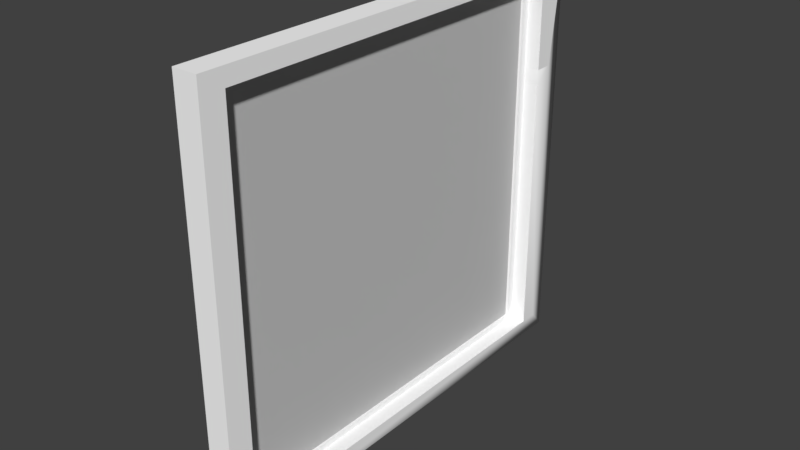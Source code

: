 # Source: GymWindow.blend  (saved by Blender 2.79.0; exported with 4.5.12 LTS)
import bpy
from mathutils import Matrix  # noqa: F401  (used for matrix-valued properties, if any)

bpy.ops.wm.read_factory_settings(use_empty=True)
scene = bpy.context.scene
scene.name = 'Scene'

# ---- collections
col_collection_1 = bpy.data.collections.new('Collection 1'); scene.collection.children.link(col_collection_1)

# ---- materials (node trees are filled in below, after node groups)
mat_window_material = bpy.data.materials.new('window material')
mat_window_material.alpha_threshold = 0.0
mat_window_material.use_transparent_shadow = False
mat_window_material.diffuse_color = (0.9922, 0.9922, 0.9922, 1.0)
mat_window_material.specular_color = (0.9, 0.9, 0.9)
mat_window_material.roughness = 0.5
mat_window_material.specular_intensity = 0.0
mat_glass = bpy.data.materials.new('glass')
mat_glass.alpha_threshold = 0.0
mat_glass.use_transparent_shadow = False
mat_glass.diffuse_color = (0.5882, 0.5882, 0.5882, 1.0)
mat_glass.specular_color = (0.9, 0.9, 0.9)
mat_glass.roughness = 0.5
mat_glass.specular_intensity = 0.0

# ---- material node trees

# ---- world
world_world = bpy.data.worlds.new('World'); scene.world = world_world
world_world.color = (0.05088, 0.05088, 0.05088)
world_world.use_sun_shadow = False
world_world.sun_shadow_jitter_overblur = 0.0
world_world.cycles.sampling_method = 'MANUAL'

# ---- meshes
me_untitled_001 = bpy.data.meshes.new('Untitled.001')
me_untitled_001.from_pydata([(-1864.0, -794.1, 0.0005616), (450.2, -794.1, -0.0001587), (-1864.0, 1393.0, -0.0001695), (450.2, 1393.0, -0.000886), (-1864.0, -794.1, 98.34), (450.2, -794.1, 98.34), (-1864.0, 1393.0, 98.34), (450.2, 1393.0, 98.34), (-1769.0, -734.0, 0.0005655), (370.2, -734.0, -0.0001625), (370.2, -734.0, 98.34), (-1769.0, -734.0, 98.34), (370.2, 1333.0, -0.0008936), (370.2, 1333.0, 98.34), (-1769.0, 1333.0, -0.0001695), (-1769.0, 1333.0, 98.34), (-1780.0, -746.1, 36.41), (380.3, -746.1, 36.41), (-1780.0, 1342.0, 36.41), (380.3, 1342.0, 36.41), (-1780.0, -746.1, 60.84), (380.3, -746.1, 60.84), (-1780.0, 1342.0, 60.84), (380.3, 1342.0, 60.84), (-1864.0, 819.4, -0.0001542), (450.2, 819.4, -0.0008702), (450.2, 819.4, 98.34), (-1864.0, 819.4, 98.34), (370.2, 819.4, -0.0008769), (370.2, 819.4, 98.34), (-1769.0, 819.4, -0.0001504), (-1769.0, 819.4, 98.34), (-1864.0, -166.5, 0.0005426), (450.2, -166.5, 98.34), (370.2, -166.5, -0.0001811), (-1769.0, -166.5, 98.34), (450.2, -166.5, -0.000176), (-1864.0, -166.5, 98.34), (370.2, -166.5, 98.34), (-1769.0, -166.5, 0.0005464)], [], [(0, 1, 5), (5, 4, 0), (36, 33, 5), (5, 1, 36), (3, 2, 6), (6, 7, 3), (24, 27, 6), (6, 2, 24), (11, 35, 37), (11, 37, 4), (10, 11, 4), (10, 4, 5), (38, 10, 5), (38, 5, 33), (9, 34, 36), (9, 36, 1), (8, 9, 1), (8, 1, 0), (8, 0, 32), (8, 32, 39), (12, 13, 15), (15, 14, 12), (31, 30, 14), (14, 15, 31), (9, 8, 11), (11, 10, 9), (38, 34, 9), (9, 10, 38), (16, 18, 19), (19, 17, 16), (20, 21, 23), (23, 22, 20), (16, 17, 21), (21, 20, 16), (17, 19, 23), (23, 21, 17), (19, 18, 22), (22, 23, 19), (18, 16, 20), (20, 22, 18), (3, 7, 26), (26, 25, 3), (32, 37, 27), (27, 24, 32), (7, 6, 15), (7, 15, 13), (26, 7, 13), (26, 13, 29), (15, 6, 27), (27, 31, 15), (24, 2, 14), (14, 30, 24), (12, 14, 2), (12, 2, 3), (28, 12, 3), (28, 3, 25), (35, 39, 30), (30, 31, 35), (13, 12, 28), (28, 29, 13), (25, 26, 33), (33, 36, 25), (26, 29, 38), (38, 33, 26), (31, 27, 37), (37, 35, 31), (24, 30, 39), (39, 32, 24), (28, 25, 36), (36, 34, 28), (29, 28, 34), (34, 38, 29), (0, 4, 37), (37, 32, 0), (11, 8, 39), (39, 35, 11)])
me_untitled_001.polygons.foreach_set('use_smooth', [True] * 76)
me_untitled_001.polygons.foreach_set('material_index', [0, 0, 0, 0, 0, 0, 0, 0, 0, 0, 0, 0, 0, 0, 0, 0, 0, 0, 0, 0, 0, 0, 0, 0, 0, 0, 0, 0, 1, 1, 1, 1, 1, 1, 1, 1, 1, 1, 1, 1, 0, 0, 0, 0, 0, 0, 0, 0, 0, 0, 0, 0, 0, 0, 0, 0, 0, 0, 0, 0, 0, 0, 0, 0, 0, 0, 0, 0, 0, 0, 0, 0, 0, 0, 0, 0])
_k = set([(0, 1), (0, 4), (0, 32), (1, 5), (1, 36), (2, 3), (2, 6), (2, 24), (3, 7), (3, 25), (4, 5), (4, 37), (5, 33), (6, 7), (6, 27), (7, 26), (8, 9), (8, 11), (8, 39), (9, 10), (9, 34), (10, 11), (10, 38), (11, 35), (12, 13), (12, 14), (12, 28), (13, 15), (13, 29), (14, 15), (14, 30), (15, 31), (16, 17), (16, 18), (16, 20), (17, 19), (17, 21), (18, 19), (18, 22), (19, 23), (20, 21), (20, 22), (21, 23), (22, 23), (24, 32), (25, 36), (26, 33), (27, 37), (28, 34), (29, 38), (30, 39), (31, 35)])
me_untitled_001.attributes.new('sharp_edge', 'BOOLEAN', 'EDGE').data.foreach_set('value', [ (min(e.vertices), max(e.vertices)) in _k for e in me_untitled_001.edges])
_uv = me_untitled_001.uv_layers.new(name='UVChannel_1')
_uv.uv.foreach_set('vector', [0.1934, 0.03498, 0.9897, 0.03498, 0.9897, 0.8683, 0.9897, 0.8683, 0.1934, 0.8683, 0.1934, 0.03498, 0.5218, 0.03498, 0.5218, 0.8683, 0.1934, 0.8683, 0.1934, 0.8683, 0.1934, 0.03498, 0.5218, 0.03498, 0.1934, 0.03498, 0.9897, 0.03498, 0.9897, 0.8683, 0.9897, 0.8683, 0.1934, 0.8683, 0.1934, 0.03498, 0.4936, 0.03498, 0.4936, 0.8683, 0.1934, 0.8683, 0.1934, 0.8683, 0.1934, 0.03498, 0.4936, 0.03498, 0.2156, 0.1247, 0.2156, 0.3895, 0.1934, 0.3786, 0.2156, 0.1247, 0.1934, 0.3786, 0.1934, 0.03498, 0.9675, 0.1247, 0.2156, 0.1247, 0.1934, 0.03498, 0.9675, 0.1247, 0.1934, 0.03498, 0.9897, 0.03498, 0.9675, 0.3895, 0.9675, 0.1247, 0.9897, 0.03498, 0.9675, 0.3895, 0.9897, 0.03498, 0.9897, 0.3786, 0.2156, 0.1247, 0.2156, 0.3895, 0.1934, 0.3786, 0.2156, 0.1247, 0.1934, 0.3786, 0.1934, 0.03498, 0.9675, 0.1247, 0.2156, 0.1247, 0.1934, 0.03498, 0.9675, 0.1247, 0.1934, 0.03498, 0.9897, 0.03498, 0.9675, 0.1247, 0.9897, 0.03498, 0.9897, 0.3786, 0.9675, 0.1247, 0.9897, 0.3786, 0.9675, 0.3895, 0.1934, 0.3364, 0.1934, 0.5897, 0.9897, 0.5897, 0.9897, 0.5897, 0.9897, 0.3364, 0.1934, 0.3364, 0.4852, 0.5897, 0.4852, 0.3364, 0.1934, 0.3364, 0.1934, 0.3364, 0.1934, 0.5897, 0.4852, 0.5897, 0.9897, 0.3364, 0.1934, 0.3364, 0.1934, 0.5897, 0.1934, 0.5897, 0.9897, 0.5897, 0.9897, 0.3364, 0.5158, 0.5897, 0.5158, 0.3364, 0.1934, 0.3364, 0.1934, 0.3364, 0.1934, 0.5897, 0.5158, 0.5897, 1.0, 0.0, 1.0, 1.0, 0.0, 1.0, 0.0, 1.0, 0.0, 0.0, 1.0, 0.0, 0.0, 0.0, 1.0, 0.0, 1.0, 1.0, 1.0, 1.0, 0.0, 1.0, 0.0, 0.0, 0.0, 0.0, 1.0, 0.0, 1.0, 1.0, 1.0, 1.0, 0.0, 1.0, 0.0, 0.0, 0.0, 0.0, 1.0, 0.0, 1.0, 1.0, 1.0, 1.0, 0.0, 1.0, 0.0, 0.0, 0.0, 0.0, 1.0, 0.0, 1.0, 1.0, 1.0, 1.0, 0.0, 1.0, 0.0, 0.0, 0.0, 0.0, 1.0, 0.0, 1.0, 1.0, 1.0, 1.0, 0.0, 1.0, 0.0, 0.0, 0.9897, 0.03498, 0.9897, 0.8683, 0.6896, 0.8683, 0.6896, 0.8683, 0.6896, 0.03498, 0.9897, 0.03498, 0.6613, 0.03498, 0.6613, 0.8683, 0.4936, 0.8683, 0.4936, 0.8683, 0.4936, 0.03498, 0.6613, 0.03498, 0.9897, 0.8683, 0.1934, 0.8683, 0.2156, 0.7786, 0.9897, 0.8683, 0.2156, 0.7786, 0.9675, 0.7786, 0.9897, 0.5542, 0.9897, 0.8683, 0.9675, 0.7786, 0.9897, 0.5542, 0.9675, 0.7786, 0.9675, 0.539, 0.2156, 0.7786, 0.1934, 0.8683, 0.1934, 0.5542, 0.1934, 0.5542, 0.2156, 0.539, 0.2156, 0.7786, 0.9897, 0.5542, 0.9897, 0.8683, 0.9675, 0.7786, 0.9675, 0.7786, 0.9675, 0.539, 0.9897, 0.5542, 0.2156, 0.7786, 0.9675, 0.7786, 0.9897, 0.8683, 0.2156, 0.7786, 0.9897, 0.8683, 0.1934, 0.8683, 0.2156, 0.539, 0.2156, 0.7786, 0.1934, 0.8683, 0.2156, 0.539, 0.1934, 0.8683, 0.1934, 0.5542, 0.6673, 0.5897, 0.6673, 0.3364, 0.4852, 0.3364, 0.4852, 0.3364, 0.4852, 0.5897, 0.6673, 0.5897, 0.9897, 0.5897, 0.9897, 0.3364, 0.698, 0.3364, 0.698, 0.3364, 0.698, 0.5897, 0.9897, 0.5897, 0.6896, 0.03498, 0.6896, 0.8683, 0.5218, 0.8683, 0.5218, 0.8683, 0.5218, 0.03498, 0.6896, 0.03498, 0.9897, 0.5542, 0.9675, 0.539, 0.9675, 0.3895, 0.9675, 0.3895, 0.9897, 0.3786, 0.9897, 0.5542, 0.2156, 0.539, 0.1934, 0.5542, 0.1934, 0.3786, 0.1934, 0.3786, 0.2156, 0.3895, 0.2156, 0.539, 0.3834, 0.9636, 0.2154, 0.9636, 0.2154, 0.1647, 0.2154, 0.1647, 0.3834, 0.1647, 0.3834, 0.9636, 0.1923, 0.9906, 0.04641, 0.9906, 0.04641, 0.2411, 0.04641, 0.2411, 0.1923, 0.2411, 0.1923, 0.9906, 0.698, 0.5897, 0.698, 0.3364, 0.5158, 0.3364, 0.5158, 0.3364, 0.5158, 0.5897, 0.698, 0.5897, 0.9897, 0.03498, 0.9897, 0.8683, 0.6613, 0.8683, 0.6613, 0.8683, 0.6613, 0.03498, 0.9897, 0.03498, 0.9897, 0.5897, 0.9897, 0.3364, 0.6673, 0.3364, 0.6673, 0.3364, 0.6673, 0.5897, 0.9897, 0.5897])
me_untitled_001.materials.append(mat_window_material)
me_untitled_001.materials.append(mat_glass)
me_untitled_001.use_remesh_preserve_volume = False
me_untitled_001.use_remesh_preserve_attributes = False
me_untitled_001.use_mirror_vertex_groups = False
me_untitled_001.update()
me_untitled_001.normals_split_custom_set([tuple(v) for v in zip(*[iter([0.0, -1.0, 0.0, 0.0, -1.0, 0.0, 0.0, -1.0, 0.0, 0.0, -1.0, 0.0, 0.0, -1.0, 0.0, 0.0, -1.0, 0.0, 1.0, -2.989e-08, 0.0, 1.0, -4.018e-08, -6.078e-16, 1.0, 1.054e-07, 0.0, 1.0, 1.054e-07, 0.0, 1.0, 1.259e-07, 0.0, 1.0, -2.989e-08, 0.0, 0.0, 1.0, 0.0, 0.0, 1.0, 0.0, 0.0, 1.0, 0.0, 0.0, 1.0, 0.0, 0.0, 1.0, 0.0, 0.0, 1.0, 0.0, -1.0, 5.882e-08, 0.0, -1.0, 7.102e-08, 0.0, -1.0, -7.802e-08, 0.0, -1.0, -7.802e-08, 0.0, -1.0, -9.954e-08, 0.0, -1.0, 5.882e-08, 0.0, 1.842e-07, -2.719e-07, 1.0, -6.685e-08, 3.694e-07, 1.0, -6.352e-08, 3.693e-07, 1.0, 1.842e-07, -2.719e-07, 1.0, -6.352e-08, 3.693e-07, 1.0, 1.199e-07, -1.569e-07, 1.0, 2.652e-07, 1.637e-07, 1.0, 1.842e-07, -2.719e-07, 1.0, 1.199e-07, -1.569e-07, 1.0, 2.652e-07, 1.637e-07, 1.0, 1.199e-07, -1.569e-07, 1.0, 2.363e-07, 1.389e-07, 1.0, 8.679e-09, 3.707e-07, 1.0, 2.652e-07, 1.637e-07, 1.0, 2.363e-07, 1.389e-07, 1.0, 8.679e-09, 3.707e-07, 1.0, 2.363e-07, 1.389e-07, 1.0, 0.0, 3.703e-07, 1.0, -1.666e-07, -2.873e-07, -1.0, 6.304e-08, -3.692e-07, -1.0, 6.196e-08, -3.689e-07, -1.0, -1.666e-07, -2.873e-07, -1.0, 6.196e-08, -3.689e-07, -1.0, -1.23e-07, -2.097e-07, -1.0, -1.44e-07, 2.832e-07, -1.0, -1.666e-07, -2.873e-07, -1.0, -1.23e-07, -2.097e-07, -1.0, -1.44e-07, 2.832e-07, -1.0, -1.23e-07, -2.097e-07, -1.0, -7.382e-08, 1.8e-07, -1.0, -1.44e-07, 2.832e-07, -1.0, -7.382e-08, 1.8e-07, -1.0, 4.13e-08, -3.7e-07, -1.0, -1.44e-07, 2.832e-07, -1.0, 4.13e-08, -3.7e-07, -1.0, 4.029e-08, -3.702e-07, -1.0, 5.705e-08, -1.0, 0.0, 5.705e-08, -1.0, 0.0, 5.705e-08, -1.0, 0.0, 5.705e-08, -1.0, 0.0, 5.705e-08, -1.0, 0.0, 5.705e-08, -1.0, 0.0, 1.0, 6.135e-08, 2.333e-06, 1.0, 2.437e-08, 2.483e-06, 1.0, 3.842e-07, 2.99e-07, 1.0, 3.842e-07, 2.99e-07, 1.0, 4.504e-07, 0.0, 1.0, 6.135e-08, 2.333e-06, 1.141e-07, 1.0, 0.0, 1.141e-07, 1.0, 0.0, 1.141e-07, 1.0, 0.0, 1.141e-07, 1.0, 0.0, 1.141e-07, 1.0, 0.0, 1.141e-07, 1.0, 0.0, -1.0, 3.743e-08, 0.0, -1.0, 3.682e-08, 0.0, -1.0, 2.481e-08, 0.0, -1.0, 2.481e-08, 0.0, -1.0, 2.368e-08, 0.0, -1.0, 3.743e-08, 0.0, -2.583e-07, -3.434e-07, -1.0, -2.583e-07, -3.434e-07, -1.0, -2.583e-07, -3.434e-07, -1.0, -2.583e-07, -3.434e-07, -1.0, -2.583e-07, -3.434e-07, -1.0, -2.583e-07, -3.434e-07, -1.0, 2.564e-07, 3.406e-07, 1.0, 2.529e-07, 3.416e-07, 1.0, 2.563e-07, 3.407e-07, 1.0, 2.563e-07, 3.407e-07, 1.0, 2.598e-07, 3.397e-07, 1.0, 2.564e-07, 3.406e-07, 1.0, -5.652e-08, -1.0, 0.0, -5.652e-08, -1.0, 0.0, -5.652e-08, -1.0, 0.0, -5.652e-08, -1.0, 0.0, -5.652e-08, -1.0, 0.0, -5.652e-08, -1.0, 0.0, 1.0, -3.799e-08, 0.0, 1.0, 0.0, 0.0, 1.0, -2.851e-10, 0.0, 1.0, -2.851e-10, 0.0, 1.0, -3.827e-08, 0.0, 1.0, -3.799e-08, 0.0, -5.652e-08, 1.0, 0.0, -5.652e-08, 1.0, 0.0, -5.652e-08, 1.0, 0.0, -5.652e-08, 1.0, 0.0, -5.652e-08, 1.0, 0.0, -5.652e-08, 1.0, 0.0, -1.0, 1.14e-09, 0.0, -1.0, 1.531e-07, 0.0, -1.0, 1.52e-07, 0.0, -1.0, 1.52e-07, 0.0, -1.0, 0.0, 0.0, -1.0, 1.14e-09, 0.0, 1.0, 2.716e-08, 0.0, 1.0, 3.343e-08, 0.0, 1.0, -9.9e-09, -9.606e-15, 1.0, -9.9e-09, -9.606e-15, 1.0, -1.297e-08, -8.998e-15, 1.0, 2.716e-08, 0.0, -1.0, -1.423e-07, 0.0, -1.0, -1.182e-07, 0.0, -1.0, 7.102e-08, 0.0, -1.0, 7.102e-08, 0.0, -1.0, 5.882e-08, 0.0, -1.0, -1.423e-07, 0.0, -6.241e-09, -2.013e-07, 1.0, 1.113e-07, 1.91e-07, 1.0, 1.692e-07, 2.706e-07, 1.0, -6.241e-09, -2.013e-07, 1.0, 1.692e-07, 2.706e-07, 1.0, 6.87e-08, -2.912e-07, 1.0, -1.151e-08, 3.772e-07, 1.0, -6.241e-09, -2.013e-07, 1.0, 6.87e-08, -2.912e-07, 1.0, -1.151e-08, 3.772e-07, 1.0, 6.87e-08, -2.912e-07, 1.0, 0.0, 3.782e-07, 1.0, 1.692e-07, 2.706e-07, 1.0, 1.113e-07, 1.91e-07, 1.0, 0.0, 3.706e-07, 1.0, 0.0, 3.706e-07, 1.0, -5.1e-09, 3.708e-07, 1.0, 1.692e-07, 2.706e-07, 1.0, 3.697e-08, -3.713e-07, -1.0, -1.32e-07, -1.907e-07, -1.0, -1.905e-07, -3.044e-07, -1.0, -1.905e-07, -3.044e-07, -1.0, 4.029e-08, -3.719e-07, -1.0, 3.697e-08, -3.713e-07, -1.0, -1.08e-07, 2.648e-07, -1.0, -1.905e-07, -3.044e-07, -1.0, -1.32e-07, -1.907e-07, -1.0, -1.08e-07, 2.648e-07, -1.0, -1.32e-07, -1.907e-07, -1.0, -5.932e-08, 2.024e-07, -1.0, 8.449e-08, -3.661e-07, -1.0, -1.08e-07, 2.648e-07, -1.0, -5.932e-08, 2.024e-07, -1.0, 8.449e-08, -3.661e-07, -1.0, -5.932e-08, 2.024e-07, -1.0, 8.34e-08, -3.658e-07, -1.0, 1.0, 2.237e-07, 2.483e-06, 1.0, 1.315e-07, 2.347e-06, 1.0, 2.437e-08, 2.483e-06, 1.0, 2.437e-08, 2.483e-06, 1.0, 6.135e-08, 2.333e-06, 1.0, 2.237e-07, 2.483e-06, -1.0, 5.9e-08, 0.0, -1.0, 6.35e-08, 0.0, -1.0, 1.77e-08, 0.0, -1.0, 1.77e-08, 0.0, -1.0, 1.663e-08, 0.0, -1.0, 5.9e-08, 0.0, 1.0, -1.297e-08, -8.998e-15, 1.0, -9.9e-09, -9.606e-15, 1.0, -4.018e-08, -6.078e-16, 1.0, -4.018e-08, -6.078e-16, 1.0, -2.989e-08, 0.0, 1.0, -1.297e-08, -8.998e-15, -1.151e-08, 3.772e-07, 1.0, 0.0, 3.782e-07, 1.0, 8.679e-09, 3.707e-07, 1.0, 8.679e-09, 3.707e-07, 1.0, 0.0, 3.703e-07, 1.0, -1.151e-08, 3.772e-07, 1.0, -5.1e-09, 3.708e-07, 1.0, 0.0, 3.706e-07, 1.0, -6.352e-08, 3.693e-07, 1.0, -6.352e-08, 3.693e-07, 1.0, -6.685e-08, 3.694e-07, 1.0, -5.1e-09, 3.708e-07, 1.0, 3.697e-08, -3.713e-07, -1.0, 4.029e-08, -3.719e-07, -1.0, 4.029e-08, -3.702e-07, -1.0, 4.029e-08, -3.702e-07, -1.0, 4.13e-08, -3.7e-07, -1.0, 3.697e-08, -3.713e-07, -1.0, 8.449e-08, -3.661e-07, -1.0, 8.34e-08, -3.658e-07, -1.0, 6.196e-08, -3.689e-07, -1.0, 6.196e-08, -3.689e-07, -1.0, 6.304e-08, -3.692e-07, -1.0, 8.449e-08, -3.661e-07, -1.0, -1.0, 1.663e-08, 0.0, -1.0, 1.77e-08, 0.0, -1.0, 3.682e-08, 0.0, -1.0, 3.682e-08, 0.0, -1.0, 3.743e-08, 0.0, -1.0, 1.663e-08, 0.0, -1.0, 4.568e-08, 0.0, -1.0, 9.098e-08, 0.0, -1.0, -1.182e-07, 0.0, -1.0, -1.182e-07, 0.0, -1.0, -1.423e-07, 0.0, -1.0, 4.568e-08, 0.0, 1.0, -1.033e-06, 2.711e-07, 1.0, -1.209e-06, 0.0, 1.0, 1.315e-07, 2.347e-06, 1.0, 1.315e-07, 2.347e-06, 1.0, 2.237e-07, 2.483e-06, 1.0, -1.033e-06, 2.711e-07])] * 3)])
me_untitled_007 = bpy.data.meshes.new('Untitled.007')
me_untitled_007.from_pydata([(2208.0, -1161.0, -0.002656), (4763.0, -1161.0, 0.0), (2208.0, 1161.0, -0.002656), (4763.0, 1161.0, 0.0), (2208.0, -1161.0, 103.0), (4763.0, -1161.0, 103.0), (2208.0, 1161.0, 103.0), (4763.0, 1161.0, 103.0), (2387.0, -1071.0, 7.629e-06), (4626.0, -1071.0, 7.629e-06), (4626.0, -1071.0, 103.0), (2387.0, -1071.0, 103.0), (4626.0, 456.3, 1.526e-05), (4626.0, 456.3, 103.0), (2387.0, 456.3, 7.629e-06), (2387.0, 456.3, 103.0), (4626.0, 542.4, 0.0), (2387.0, 542.4, 0.0), (4626.0, 542.4, 103.0), (2387.0, 542.4, 103.0), (4626.0, 1067.0, 0.0), (4626.0, 1067.0, 103.0), (2387.0, 1067.0, 0.0), (2387.0, 1067.0, 103.0), (2285.0, 542.4, 0.0), (2285.0, 542.4, 103.0), (2285.0, 1068.0, 0.0), (2285.0, 1067.0, 103.0), (2285.0, 1067.0, 0.0), (2285.0, -1071.0, 0.0), (2285.0, -1071.0, 103.0), (2285.0, -1073.0, 103.0), (2285.0, 456.3, 0.0), (2285.0, 456.3, 103.0), (4626.0, 542.4, 0.0), (2387.0, 542.4, 1.526e-05), (4626.0, 1067.0, 0.0), (2387.0, 1067.0, 0.0), (2387.0, 456.3, 103.0), (2387.0, -1071.0, 103.0), (4626.0, -1071.0, 103.0), (4626.0, 456.3, 103.0), (2374.0, 523.5, 35.54), (2374.0, 1081.0, 35.54), (4641.0, 1081.0, 35.54), (2374.0, 523.5, 95.38), (2374.0, 1081.0, 95.38), (4641.0, 1081.0, 95.38), (2298.0, 523.5, 35.54), (2298.0, 1081.0, 35.54), (2298.0, 523.5, 95.38), (2298.0, 1081.0, 95.38)], [], [(0, 1, 5), (5, 4, 0), (1, 3, 7), (7, 5, 1), (3, 2, 6), (6, 7, 3), (29, 32, 14), (29, 14, 8), (24, 28, 26), (26, 22, 17), (24, 26, 17), (20, 26, 2), (20, 2, 3), (16, 20, 3), (12, 16, 3), (9, 12, 3), (9, 3, 1), (8, 9, 1), (29, 8, 1), (27, 23, 21), (6, 27, 21), (7, 6, 21), (7, 21, 18), (23, 27, 25), (19, 23, 25), (25, 33, 15), (19, 25, 15), (7, 18, 13), (7, 13, 10), (5, 7, 10), (5, 10, 31), (4, 5, 31), (11, 15, 33), (11, 33, 30), (31, 11, 30), (4, 31, 30), (36, 21, 23), (23, 37, 36), (14, 38, 39), (39, 8, 14), (9, 8, 39), (39, 40, 9), (12, 9, 40), (40, 41, 12), (37, 23, 19), (19, 35, 37), (36, 34, 18), (18, 21, 36), (28, 24, 25), (25, 27, 28), (32, 29, 30), (30, 33, 32), (44, 43, 46), (46, 47, 44), (43, 42, 45), (45, 46, 43), (14, 24, 35), (14, 35, 19, 38), (12, 41, 18, 34), (48, 49, 51), (51, 50, 48), (29, 0, 32), (14, 32, 24), (25, 24, 32, 33), (4, 6, 2, 0), (0, 2, 32), (24, 32, 2), (26, 28, 2), (2, 28, 24), (27, 6, 25), (33, 25, 6, 4), (33, 4, 31), (1, 0, 29)])
me_untitled_007.polygons.foreach_set('use_smooth', [1, 1, 1, 1, 1, 1, 1, 1, 1, 1, 1, 1, 1, 1, 1, 1, 1, 1, 1, 1, 1, 1, 1, 1, 1, 1, 1, 1, 1, 1, 1, 1, 1, 1, 1, 1, 1, 1, 1, 1, 1, 1, 1, 1, 1, 1, 1, 1, 1, 1, 1, 1, 1, 1, 1, 1, 1, 1, 1, 1, 1, 1, 1, 1, 1, 1, 1, 1, 0, 1, 0, 0, 1])
_k = set([(0, 1), (0, 4), (1, 3), (1, 5), (2, 3), (2, 6), (3, 7), (4, 5), (5, 7), (6, 7), (8, 9), (8, 14), (8, 39), (9, 12), (9, 40), (12, 41), (14, 38), (14, 39), (18, 21), (18, 34), (19, 23), (19, 35), (19, 37), (21, 23), (21, 36), (23, 36), (23, 37), (24, 25), (24, 28), (25, 27), (27, 28), (29, 30), (29, 32), (30, 33), (32, 33), (42, 43), (42, 45), (43, 44), (43, 46), (44, 47), (45, 46), (46, 47), (48, 49), (48, 50), (49, 51), (50, 51)])
me_untitled_007.attributes.new('sharp_edge', 'BOOLEAN', 'EDGE').data.foreach_set('value', [ (min(e.vertices), max(e.vertices)) in _k for e in me_untitled_007.edges])
_uv = me_untitled_007.uv_layers.new(name='UVChannel_1')
_uv.uv.foreach_set('vector', [0.6686, 0.6519, 0.4997, 0.3876, 0.5027, 0.39, 0.5027, 0.39, 0.6615, 0.6622, 0.6686, 0.6519, 0.4997, 0.3876, 0.9176, 0.6714, 0.7914, 0.6087, 0.7914, 0.6087, 0.5027, 0.39, 0.4997, 0.3876, 0.9176, 0.6714, 0.07833, 0.02203, 9.647e-05, 9.647e-05, 9.647e-05, 9.647e-05, 0.7914, 0.6087, 0.9176, 0.6714, 0.6585, 0.6272, 0.2942, 0.2161, 0.3209, 0.1998, 0.6585, 0.6272, 0.3209, 0.1998, 0.6674, 0.6082, 0.2775, 0.2013, 0.169, 0.05812, 0.1887, 0.07128, 0.1887, 0.07128, 0.2878, 0.0966, 0.2891, 0.1991, 0.2775, 0.2013, 0.1887, 0.07128, 0.2891, 0.1991, 0.8623, 0.5836, 0.1887, 0.07128, 0.07833, 0.02203, 0.8623, 0.5836, 0.07833, 0.02203, 0.9176, 0.6714, 0.7466, 0.5893, 0.8623, 0.5836, 0.9176, 0.6714, 0.752, 0.565, 0.7466, 0.5893, 0.9176, 0.6714, 0.5108, 0.393, 0.752, 0.565, 0.9176, 0.6714, 0.5108, 0.393, 0.9176, 0.6714, 0.4997, 0.3876, 0.6674, 0.6082, 0.5108, 0.393, 0.4997, 0.3876, 0.6585, 0.6272, 0.6674, 0.6082, 0.4997, 0.3876, 0.1151, 0.12, 0.3306, 0.3187, 0.6236, 0.5104, 9.647e-05, 9.647e-05, 0.1151, 0.12, 0.6236, 0.5104, 0.7914, 0.6087, 9.647e-05, 9.647e-05, 0.6236, 0.5104, 0.7914, 0.6087, 0.6236, 0.5104, 0.7211, 0.5387, 0.3306, 0.3187, 0.1151, 0.12, 0.3234, 0.12, 0.3234, 0.1605, 0.3306, 0.3187, 0.3234, 0.12, 0.3234, 0.12, 0.3576, 0.12, 0.3576, 0.1605, 0.3234, 0.1605, 0.3234, 0.12, 0.3576, 0.1605, 0.7914, 0.6087, 0.7211, 0.5387, 0.7027, 0.5432, 0.7914, 0.6087, 0.7027, 0.5432, 0.5126, 0.4054, 0.5027, 0.39, 0.7914, 0.6087, 0.5126, 0.4054, 0.5027, 0.39, 0.5126, 0.4054, 0.6655, 0.6485, 0.6615, 0.6622, 0.5027, 0.39, 0.6655, 0.6485, 0.9641, 0.1605, 0.3576, 0.1605, 0.3576, 0.12, 0.9641, 0.1605, 0.3576, 0.12, 0.9641, 0.12, 0.9646, 0.12, 0.9641, 0.1605, 0.9641, 0.12, 0.9999, 0.08923, 0.9646, 0.12, 0.9641, 0.12, 0.6313, 0.5203, 0.6236, 0.5104, 0.3306, 0.3187, 0.3306, 0.3187, 0.3092, 0.2984, 0.6313, 0.5203, 0.3209, 0.1998, 0.3455, 0.1778, 0.676, 0.5998, 0.676, 0.5998, 0.6674, 0.6082, 0.3209, 0.1998, 0.5108, 0.393, 0.6674, 0.6082, 0.676, 0.5998, 0.676, 0.5998, 0.5122, 0.3896, 0.5108, 0.393, 0.752, 0.565, 0.5108, 0.393, 0.5122, 0.3896, 0.5122, 0.3896, 0.7417, 0.5564, 0.752, 0.565, 0.3092, 0.2984, 0.3306, 0.3187, 0.3234, 0.1605, 0.3234, 0.1605, 0.3073, 0.1845, 0.3092, 0.2984, 0.6313, 0.5203, 0.7396, 0.5367, 0.7211, 0.5387, 0.7211, 0.5387, 0.6236, 0.5104, 0.6313, 0.5203, 0.1151, 0.07913, 0.3234, 0.07913, 0.3234, 0.12, 0.3234, 0.12, 0.1151, 0.12, 0.1151, 0.07913, 0.3576, 0.07912, 0.9641, 0.0791, 0.9641, 0.12, 0.9641, 0.12, 0.3576, 0.12, 0.3576, 0.07912, 0.6916, 0.6863, 0.1366, 0.6863, 0.1366, 0.6716, 0.1366, 0.6716, 0.6916, 0.6716, 0.6916, 0.6863, 0.1366, 0.6863, 9.647e-05, 0.6863, 9.647e-05, 0.6716, 9.647e-05, 0.6716, 0.1366, 0.6716, 0.1366, 0.6863, 0.3209, 0.1998, 0.2875, 0.1973, 0.3073, 0.1845, 0.3209, 0.1998, 0.3073, 0.1845, 0.3234, 0.1605, 0.3455, 0.1778, 0.752, 0.565, 0.7417, 0.5564, 0.7211, 0.5387, 0.7396, 0.5367, 9.647e-05, 0.6865, 0.1366, 0.6865, 0.1366, 0.7011, 0.1366, 0.7011, 9.647e-05, 0.7011, 9.647e-05, 0.6865, 0.6585, 0.6272, 0.6686, 0.6519, 0.2912, 0.2128, 0.3209, 0.1998, 0.2942, 0.2161, 0.2875, 0.1973, 0.3234, 0.12, 0.3234, 0.07913, 0.3576, 0.07912, 0.3576, 0.12, 0.6615, 0.6622, 9.647e-05, 9.647e-05, 0.07833, 0.02203, 0.6686, 0.6519, 0.6686, 0.6519, 0.07833, 0.02203, 0.2912, 0.2128, 0.2756, 0.1994, 0.2912, 0.2128, 0.07833, 0.02203, 0.1887, 0.07128, 0.169, 0.05812, 0.07833, 0.02203, 0.07833, 0.02203, 0.169, 0.05812, 0.2756, 0.1994, 0.1151, 0.12, 9.647e-05, 9.647e-05, 0.1969, 0.199, 0.1999, 0.223, 0.1969, 0.199, 9.647e-05, 9.647e-05, 0.6615, 0.6622, 0.1999, 0.223, 0.6615, 0.6622, 0.6153, 0.658, 0.4997, 0.3876, 0.6686, 0.6519, 0.6585, 0.6272])
me_untitled_007.materials.append(mat_window_material)
me_untitled_007.materials.append(mat_glass)
me_untitled_007.use_remesh_preserve_volume = False
me_untitled_007.use_remesh_preserve_attributes = False
me_untitled_007.use_mirror_vertex_groups = False
me_untitled_007.update()
me_untitled_007.normals_split_custom_set([tuple(v) for v in zip(*[iter([0.0, -1.0, 0.0, 0.0, -1.0, 0.0, 0.0, -1.0, 0.0, 0.0, -1.0, 0.0, 0.0, -1.0, 0.0, 0.0, -1.0, 0.0, 1.0, 0.0, 0.0, 1.0, 0.0, 0.0, 1.0, 0.0, 0.0, 1.0, 0.0, 0.0, 1.0, 0.0, 0.0, 1.0, 0.0, 0.0, 0.0, 1.0, 0.0, 0.0, 1.0, 0.0, 0.0, 1.0, 0.0, 0.0, 1.0, 0.0, 0.0, 1.0, 0.0, 0.0, 1.0, 0.0, 1.365e-05, 1.023e-05, -1.0, 0.01013, 0.005849, -0.9999, 0.4472, 5.486e-07, -0.8944, 1.365e-05, 1.023e-05, -1.0, 0.4472, 5.486e-07, -0.8944, 7.421e-08, 1.355e-06, -1.0, 0.0, 0.0, -1.0, -9.592e-06, -4.181e-05, -1.0, 1.337e-05, -1.031e-05, -1.0, 1.337e-05, -1.031e-05, -1.0, 0.0, 0.0, -1.0, 0.0, 0.0, -1.0, 0.0, 0.0, -1.0, 1.337e-05, -1.031e-05, -1.0, 0.0, 0.0, -1.0, 5.51e-07, -1.03e-06, -1.0, 1.337e-05, -1.031e-05, -1.0, 3.033e-07, -2.711e-05, -1.0, 5.51e-07, -1.03e-06, -1.0, 3.033e-07, -2.711e-05, -1.0, 4.002e-07, -5.816e-07, -1.0, 7.473e-07, -1.649e-07, -1.0, 5.51e-07, -1.03e-06, -1.0, 4.002e-07, -5.816e-07, -1.0, -8.019e-08, -6.102e-09, -1.0, 7.473e-07, -1.649e-07, -1.0, 4.002e-07, -5.816e-07, -1.0, -2.658e-08, 4.604e-08, -1.0, -8.019e-08, -6.102e-09, -1.0, 4.002e-07, -5.816e-07, -1.0, -2.658e-08, 4.604e-08, -1.0, 4.002e-07, -5.816e-07, -1.0, -1.098e-08, 6.929e-07, -1.0, 7.421e-08, 1.355e-06, -1.0, -2.658e-08, 4.604e-08, -1.0, -1.098e-08, 6.929e-07, -1.0, 1.365e-05, 1.023e-05, -1.0, 7.421e-08, 1.355e-06, -1.0, -1.098e-08, 6.929e-07, -1.0, -1.34e-05, 1.01e-05, 1.0, -3.678e-08, 0.0, 1.0, -5.992e-07, 1.029e-06, 1.0, -1.333e-05, 1.645e-05, 1.0, -1.34e-05, 1.01e-05, 1.0, -5.992e-07, 1.029e-06, 1.0, -4.438e-07, 5.788e-07, 1.0, -1.333e-05, 1.645e-05, 1.0, -5.992e-07, 1.029e-06, 1.0, -4.438e-07, 5.788e-07, 1.0, -5.992e-07, 1.029e-06, 1.0, 6.106e-07, 0.0, 1.0, -3.678e-08, 0.0, 1.0, -1.34e-05, 1.01e-05, 1.0, 6.269e-08, 0.0, 1.0, 7.303e-08, 0.0, 1.0, -3.678e-08, 0.0, 1.0, 6.269e-08, 0.0, 1.0, 6.269e-08, 0.0, 1.0, 9.087e-08, 0.0, 1.0, 8.678e-08, 0.0, 1.0, 7.303e-08, 0.0, 1.0, 6.269e-08, 0.0, 1.0, 8.678e-08, 0.0, 1.0, -4.438e-07, 5.788e-07, 1.0, 6.106e-07, 0.0, 1.0, 4.045e-08, 0.0, 1.0, -4.438e-07, 5.788e-07, 1.0, 4.045e-08, 0.0, 1.0, -4.335e-08, 0.0, 1.0, -8.543e-08, -6.612e-07, 1.0, -4.438e-07, 5.788e-07, 1.0, -4.335e-08, 0.0, 1.0, -8.543e-08, -6.612e-07, 1.0, -4.335e-08, 0.0, 1.0, -1.025e-06, -2.853e-05, 1.0, -1.042e-06, -2.899e-05, 1.0, -8.543e-08, -6.612e-07, 1.0, -1.025e-06, -2.853e-05, 1.0, 6.796e-09, 0.0, 1.0, 8.678e-08, 0.0, 1.0, 9.087e-08, 0.0, 1.0, 6.796e-09, 0.0, 1.0, 9.087e-08, 0.0, 1.0, -7.515e-06, 0.0, 1.0, -2.48e-05, 0.0, 1.0, 6.796e-09, 0.0, 1.0, -7.515e-06, 0.0, 1.0, -4.075e-05, 0.0, 1.0, -2.48e-05, 0.0, 1.0, -7.515e-06, 0.0, 1.0, 1.636e-07, -1.0, 0.0, 1.636e-07, -1.0, 0.0, 1.636e-07, -1.0, 0.0, 1.636e-07, -1.0, 0.0, 1.636e-07, -1.0, 0.0, 1.636e-07, -1.0, 0.0, 1.0, -1.328e-07, 0.0, 1.0, -1.328e-07, 0.0, 1.0, -1.328e-07, 0.0, 1.0, 0.0, 0.0, 1.0, 0.0, 0.0, 1.0, 0.0, 0.0, 0.0, 1.0, 0.0, 0.0, 1.0, 0.0, 0.0, 1.0, 0.0, 0.0, 1.0, 0.0, 0.0, 1.0, 0.0, 0.0, 1.0, 0.0, -1.0, 3.801e-07, 0.0, -1.0, 0.0, 0.0, -1.0, 1.702e-08, 0.0, -1.0, 1.702e-08, 0.0, -1.0, 3.972e-07, 0.0, -1.0, 3.801e-07, 0.0, 1.0, 0.0, 0.0, 1.0, 0.0, 0.0, 1.0, 0.0, 0.0, 1.0, -3.867e-07, 0.0, 1.0, -3.867e-07, 0.0, 1.0, -3.867e-07, 0.0, -1.0, 0.0, 0.0, -1.0, 0.0, 0.0, -1.0, 0.0, 0.0, -1.0, 0.0, 0.0, -1.0, 0.0, 0.0, -1.0, 0.0, 0.0, -1.0, 0.0, 0.0, -1.0, 0.0, 0.0, -1.0, 0.0, 0.0, -1.0, 0.0, 0.0, -1.0, 0.0, 0.0, -1.0, 0.0, 0.0, -1.0, 0.0, 0.0, -1.0, 0.0, 0.0, -1.0, 0.0, 0.0, -1.0, 0.0, 0.0, -1.0, 0.0, 0.0, -1.0, 0.0, 0.0, 0.0, 1.0, 0.0, 0.0, 1.0, 0.0, 0.0, 1.0, 0.0, 0.0, 1.0, 0.0, 0.0, 1.0, 0.0, 0.0, 1.0, 0.0, -1.0, 0.0, 0.0, -1.0, 0.0, 0.0, -1.0, 0.0, 0.0, -1.0, 0.0, 0.0, -1.0, 0.0, 0.0, -1.0, 0.0, 0.0, 0.4472, 5.486e-07, -0.8944, 1.082e-07, 3.955e-08, -1.0, 0.7071, 8.954e-07, -0.7071, 0.4472, 5.486e-07, -0.8944, 0.7071, 8.954e-07, -0.7071, 1.0, 1.178e-06, 0.0, 1.0, 1.178e-06, 0.0, -1.0, 0.0, 0.0, -1.0, 0.0, 0.0, -1.0, 0.0, 0.0, -1.0, 0.0, 0.0, 1.0, 8.096e-07, 0.0, 1.0, -9.372e-07, 0.0, 1.0, -8.096e-07, 0.0, 1.0, -8.096e-07, 0.0, 1.0, 9.372e-07, 0.0, 1.0, 8.096e-07, 0.0, 1.365e-05, 1.023e-05, -1.0, -0.7071, 1.107e-05, -0.7071, -0.0101, -0.005849, -0.9999, 0.4472, 5.486e-07, -0.8944, 0.01013, 0.005849, -0.9999, 1.082e-07, 3.955e-08, -1.0, -1.0, 0.0, 0.0, -1.0, 0.0, 0.0, -0.9999, 0.005848, 0.01013, -1.0, 0.0, 0.0, -1.0, 0.0, 0.0, -1.0, 0.0, 0.0, -0.9969, 0.0, -0.07904, -0.7071, 1.107e-05, -0.7071, -0.7071, 1.107e-05, -0.7071, -0.9969, 0.0, -0.07904, -0.0101, -0.005849, -0.9999, 3.427e-05, 0.0, -1.0, -0.0101, -0.005849, -0.9999, -0.9969, 0.0, -0.07904, 1.337e-05, -1.031e-05, -1.0, -9.592e-06, -4.181e-05, -1.0, 3.033e-07, -2.711e-05, -1.0, 3.427e-05, 0.0, -1.0, 3.427e-05, 0.0, -1.0, 3.427e-05, 0.0, -1.0, -1.34e-05, 1.01e-05, 1.0, -1.333e-05, 1.645e-05, 1.0, -3.421e-05, 0.0, 1.0, -3.415e-05, 0.0, 1.0, -3.415e-05, 0.0, 1.0, -3.415e-05, 0.0, 1.0, -3.415e-05, 0.0, 1.0, -3.448e-05, 0.0, 1.0, -3.448e-05, 0.0, 1.0, -3.448e-05, 0.0, 1.0, -1.098e-08, 6.929e-07, -1.0, -0.7071, 1.107e-05, -0.7071, 1.365e-05, 1.023e-05, -1.0])] * 3)])

# ---- objects
ob_window_2 = bpy.data.objects.new('window 2', me_untitled_001)
ob_window_frame = bpy.data.objects.new('window frame', me_untitled_007)

# ---- transforms, parenting, visibility, modifiers, constraints
ob_window_2.location = (-0.2998, -4.193, 0.5782)
ob_window_2.rotation_euler = (1.571, -5.96e-08, -1.571)
ob_window_2.scale = (0.001, 0.001, 0.0003896)
ob_window_2.color = (0.8, 0.8, 0.8, 1.0)
ob_window_2.lineart.crease_threshold = 0.0
ob_window_frame.location = (-0.2112, 0.01176, 0.8822)
ob_window_frame.rotation_euler = (1.571, -0.0, -1.571)
ob_window_frame.scale = (0.001, 0.001, 0.001366)
ob_window_frame.color = (0.8, 0.8, 0.8, 1.0)
ob_window_frame.lineart.crease_threshold = 0.0

# ---- collection membership
col_collection_1.objects.link(ob_window_2)
col_collection_1.objects.link(ob_window_frame)

# ---- scene / render settings (as saved in the file)
scene.frame_start = 1; scene.frame_end = 250; scene.frame_set(1)
scene.render.engine = 'BLENDER_EEVEE_NEXT'
scene.render.resolution_percentage = 50
scene.render.fps = 30
scene.render.dither_intensity = 0.0
scene.cycles.use_denoising = False
scene.cycles.samples = 128
scene.cycles.sampling_pattern = 'TABULATED_SOBOL'
scene.cycles.use_adaptive_sampling = False
scene.cycles.use_light_tree = False
scene.cycles.blur_glossy = 0.0
scene.cycles.sample_clamp_indirect = 0.0
scene.view_settings.view_transform = 'Standard'
bpy.context.view_layer.update()

# ---- added for rendering (the .blend has no active camera and no usable light): camera, sun
cam_auto = bpy.data.cameras.new('AutoCamera')
cam_auto.lens = 50.0
cam_auto.sensor_width = 36.0
cam_auto.clip_end = 1000.0
ob_auto_camera = bpy.data.objects.new('AutoCamera', cam_auto)
scene.collection.objects.link(ob_auto_camera)
ob_auto_camera.location = (2.9156, -7.31005, 3.43998)
ob_auto_camera.rotation_euler = (1.09748, -7.21219e-08, 0.694738)
scene.camera = ob_auto_camera
light_auto_sun = bpy.data.lights.new('AutoSun', 'SUN')
light_auto_sun.energy = 3.0
light_auto_sun.angle = 0.0523599
ob_auto_sun = bpy.data.objects.new('AutoSun', light_auto_sun)
scene.collection.objects.link(ob_auto_sun)
ob_auto_sun.rotation_euler = (0.872665, 0.174533, 0.523599)
bpy.context.view_layer.update()
